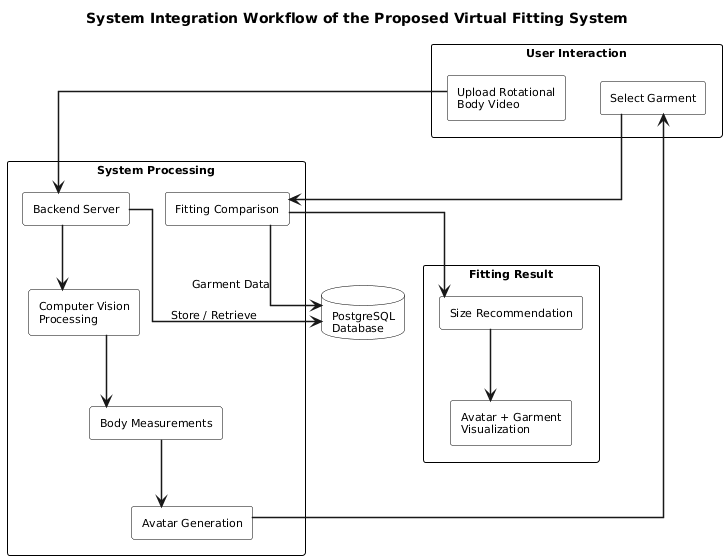

The diagram above was rendered by PlantUML. Its source (embedded in the PNG):
@startuml
title System Integration Workflow of the Proposed Virtual Fitting System

top to bottom direction

skinparam backgroundColor white
skinparam shadowing false
skinparam defaultFontName Arial
skinparam defaultFontSize 11
skinparam componentStyle rectangle
skinparam packageStyle rectangle
skinparam ArrowThickness 1.5
skinparam linetype ortho

skinparam package {
    BorderColor black
    FontColor black
    FontStyle bold
}

skinparam component {
    BorderColor black
    BackgroundColor white
    FontColor black
}

skinparam database {
    BorderColor black
    BackgroundColor white
    FontColor black
}

'====================================================
' USER INTERACTION
'====================================================

package "User Interaction" as UserLayer {

    component "Upload Rotational\nBody Video" as Upload

    component "Select Garment" as Select
}

'====================================================
' SYSTEM PROCESSING
'====================================================

package "System Processing" as ProcessingLayer {

    component "Backend Server" as Backend

    component "Computer Vision\nProcessing" as CV

    component "Body Measurements" as Measurements

    component "Avatar Generation" as Avatar

    component "Fitting Comparison" as Fitting
}

'====================================================
' OUTPUT
'====================================================

package "Fitting Result" as ResultLayer {

    component "Size Recommendation" as Size

    component "Avatar + Garment\nVisualization" as Visualization
}

'====================================================
' DATA STORAGE
'====================================================

database "PostgreSQL\nDatabase" as Database


'====================================================
' MAIN WORKFLOW
'====================================================

Upload --> Backend
Backend --> CV
CV --> Measurements
Measurements --> Avatar
Avatar --> Select
Select --> Fitting
Fitting --> Size
Size --> Visualization


'====================================================
' DATABASE SUPPORT
'====================================================

Backend --> Database : Store / Retrieve
Fitting --> Database : Garment Data


'====================================================
' ALIGNMENT
'====================================================

Upload -[hidden]down- Backend
Backend -[hidden]down- CV
CV -[hidden]down- Measurements
Measurements -[hidden]down- Avatar
Avatar -[hidden]down- Select
Select -[hidden]down- Fitting
Fitting -[hidden]down- Size
Size -[hidden]down- Visualization
@enduml